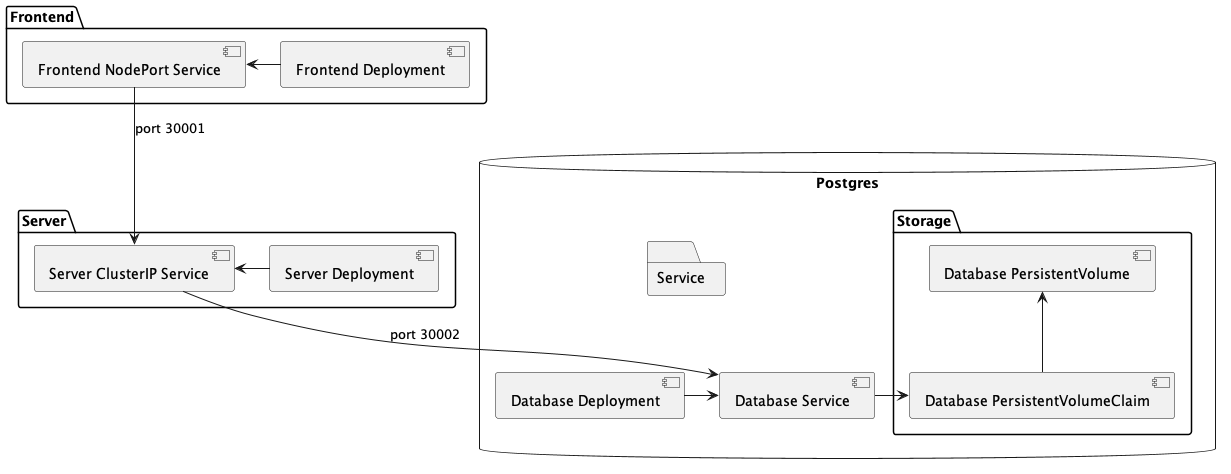

The diagram above was rendered by PlantUML. Its source (embedded in the PNG):
@startuml component
folder "Frontend" {
    [Frontend NodePort Service] <- [Frontend Deployment]
}

folder "Server" {
    [Server ClusterIP Service] <- [Server Deployment]
}

[Frontend NodePort Service] --> [Server ClusterIP Service] : port 30001


database "Postgres" {
    [Database Deployment] -> [Database Service]
    folder "Service" {
        [Database Service]
    }
    folder "Storage" {
        [Database PersistentVolumeClaim]
        [Database PersistentVolume] <-- [Database PersistentVolumeClaim]
    }
    [Database Service] -> [Database PersistentVolumeClaim]
}

[Server ClusterIP Service] --> [Database Service] : port 30002
@enduml